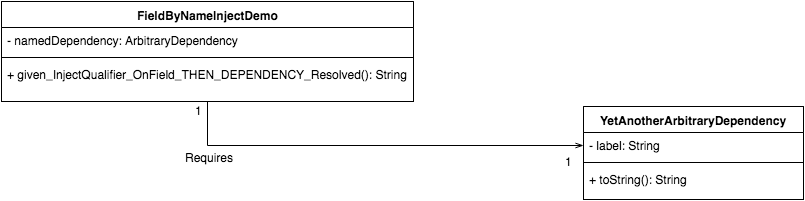

The diagram above was exported from draw.io. Its source (the exported page's mxGraphModel, read from the mxfile embedded in the PNG):
<mxGraphModel dx="1063" dy="559" grid="1" gridSize="10" guides="1" tooltips="1" connect="1" arrows="1" fold="1" page="1" pageScale="1" pageWidth="826" pageHeight="1169" background="#ffffff" math="0" shadow="0">
  <root>
    <mxCell id="0" />
    <mxCell id="1" parent="0" />
    <mxCell id="10" style="edgeStyle=orthogonalEdgeStyle;rounded=0;html=1;entryX=0;entryY=0.5;endArrow=openThin;endFill=0;jettySize=auto;orthogonalLoop=1;" parent="1" source="2" target="7" edge="1">
      <mxGeometry relative="1" as="geometry" />
    </mxCell>
    <mxCell id="2" value="FieldByNameInjectDemo" style="swimlane;html=1;fontStyle=1;align=center;verticalAlign=top;childLayout=stackLayout;horizontal=1;startSize=26;horizontalStack=0;resizeParent=1;resizeLast=0;collapsible=1;marginBottom=0;swimlaneFillColor=#ffffff;" parent="1" vertex="1">
      <mxGeometry x="8" y="11" width="412" height="100" as="geometry" />
    </mxCell>
    <mxCell id="3" value="- namedDependency: ArbitraryDependency" style="text;html=1;strokeColor=none;fillColor=none;align=left;verticalAlign=top;spacingLeft=4;spacingRight=4;whiteSpace=wrap;overflow=hidden;rotatable=0;points=[[0,0.5],[1,0.5]];portConstraint=eastwest;" parent="2" vertex="1">
      <mxGeometry y="26" width="412" height="26" as="geometry" />
    </mxCell>
    <mxCell id="4" value="" style="line;html=1;strokeWidth=1;fillColor=none;align=left;verticalAlign=middle;spacingTop=-1;spacingLeft=3;spacingRight=3;rotatable=0;labelPosition=right;points=[];portConstraint=eastwest;" parent="2" vertex="1">
      <mxGeometry y="52" width="412" height="8" as="geometry" />
    </mxCell>
    <mxCell id="5" value="+&amp;nbsp;&lt;span&gt;given_InjectQualifier_OnField_THEN_DEPENDENCY_Resolved()&lt;/span&gt;: String" style="text;html=1;strokeColor=none;fillColor=none;align=left;verticalAlign=top;spacingLeft=4;spacingRight=4;whiteSpace=wrap;overflow=hidden;rotatable=0;points=[[0,0.5],[1,0.5]];portConstraint=eastwest;" parent="2" vertex="1">
      <mxGeometry y="60" width="412" height="40" as="geometry" />
    </mxCell>
    <mxCell id="6" value="YetAnotherArbitraryDependency" style="swimlane;html=1;fontStyle=1;align=center;verticalAlign=top;childLayout=stackLayout;horizontal=1;startSize=26;horizontalStack=0;resizeParent=1;resizeLast=0;collapsible=1;marginBottom=0;swimlaneFillColor=#ffffff;" parent="1" vertex="1">
      <mxGeometry x="590" y="116" width="220" height="93" as="geometry" />
    </mxCell>
    <mxCell id="7" value="- label: String" style="text;html=1;strokeColor=none;fillColor=none;align=left;verticalAlign=top;spacingLeft=4;spacingRight=4;whiteSpace=wrap;overflow=hidden;rotatable=0;points=[[0,0.5],[1,0.5]];portConstraint=eastwest;" parent="6" vertex="1">
      <mxGeometry y="26" width="220" height="26" as="geometry" />
    </mxCell>
    <mxCell id="8" value="" style="line;html=1;strokeWidth=1;fillColor=none;align=left;verticalAlign=middle;spacingTop=-1;spacingLeft=3;spacingRight=3;rotatable=0;labelPosition=right;points=[];portConstraint=eastwest;" parent="6" vertex="1">
      <mxGeometry y="52" width="220" height="8" as="geometry" />
    </mxCell>
    <mxCell id="9" value="+ toString(): String" style="text;html=1;strokeColor=none;fillColor=none;align=left;verticalAlign=top;spacingLeft=4;spacingRight=4;whiteSpace=wrap;overflow=hidden;rotatable=0;points=[[0,0.5],[1,0.5]];portConstraint=eastwest;" parent="6" vertex="1">
      <mxGeometry y="60" width="220" height="26" as="geometry" />
    </mxCell>
    <mxCell id="11" value="Requires" style="text;html=1;resizable=0;points=[];autosize=1;align=left;verticalAlign=top;spacingTop=-4;" parent="1" vertex="1">
      <mxGeometry x="190" y="158" width="60" height="20" as="geometry" />
    </mxCell>
    <mxCell id="12" value="1" style="text;html=1;resizable=0;points=[];autosize=1;align=left;verticalAlign=top;spacingTop=-4;" parent="1" vertex="1">
      <mxGeometry x="570" y="162" width="20" height="20" as="geometry" />
    </mxCell>
    <mxCell id="13" value="1" style="text;html=1;resizable=0;points=[];autosize=1;align=left;verticalAlign=top;spacingTop=-4;" parent="1" vertex="1">
      <mxGeometry x="200" y="111" width="20" height="20" as="geometry" />
    </mxCell>
  </root>
</mxGraphModel>